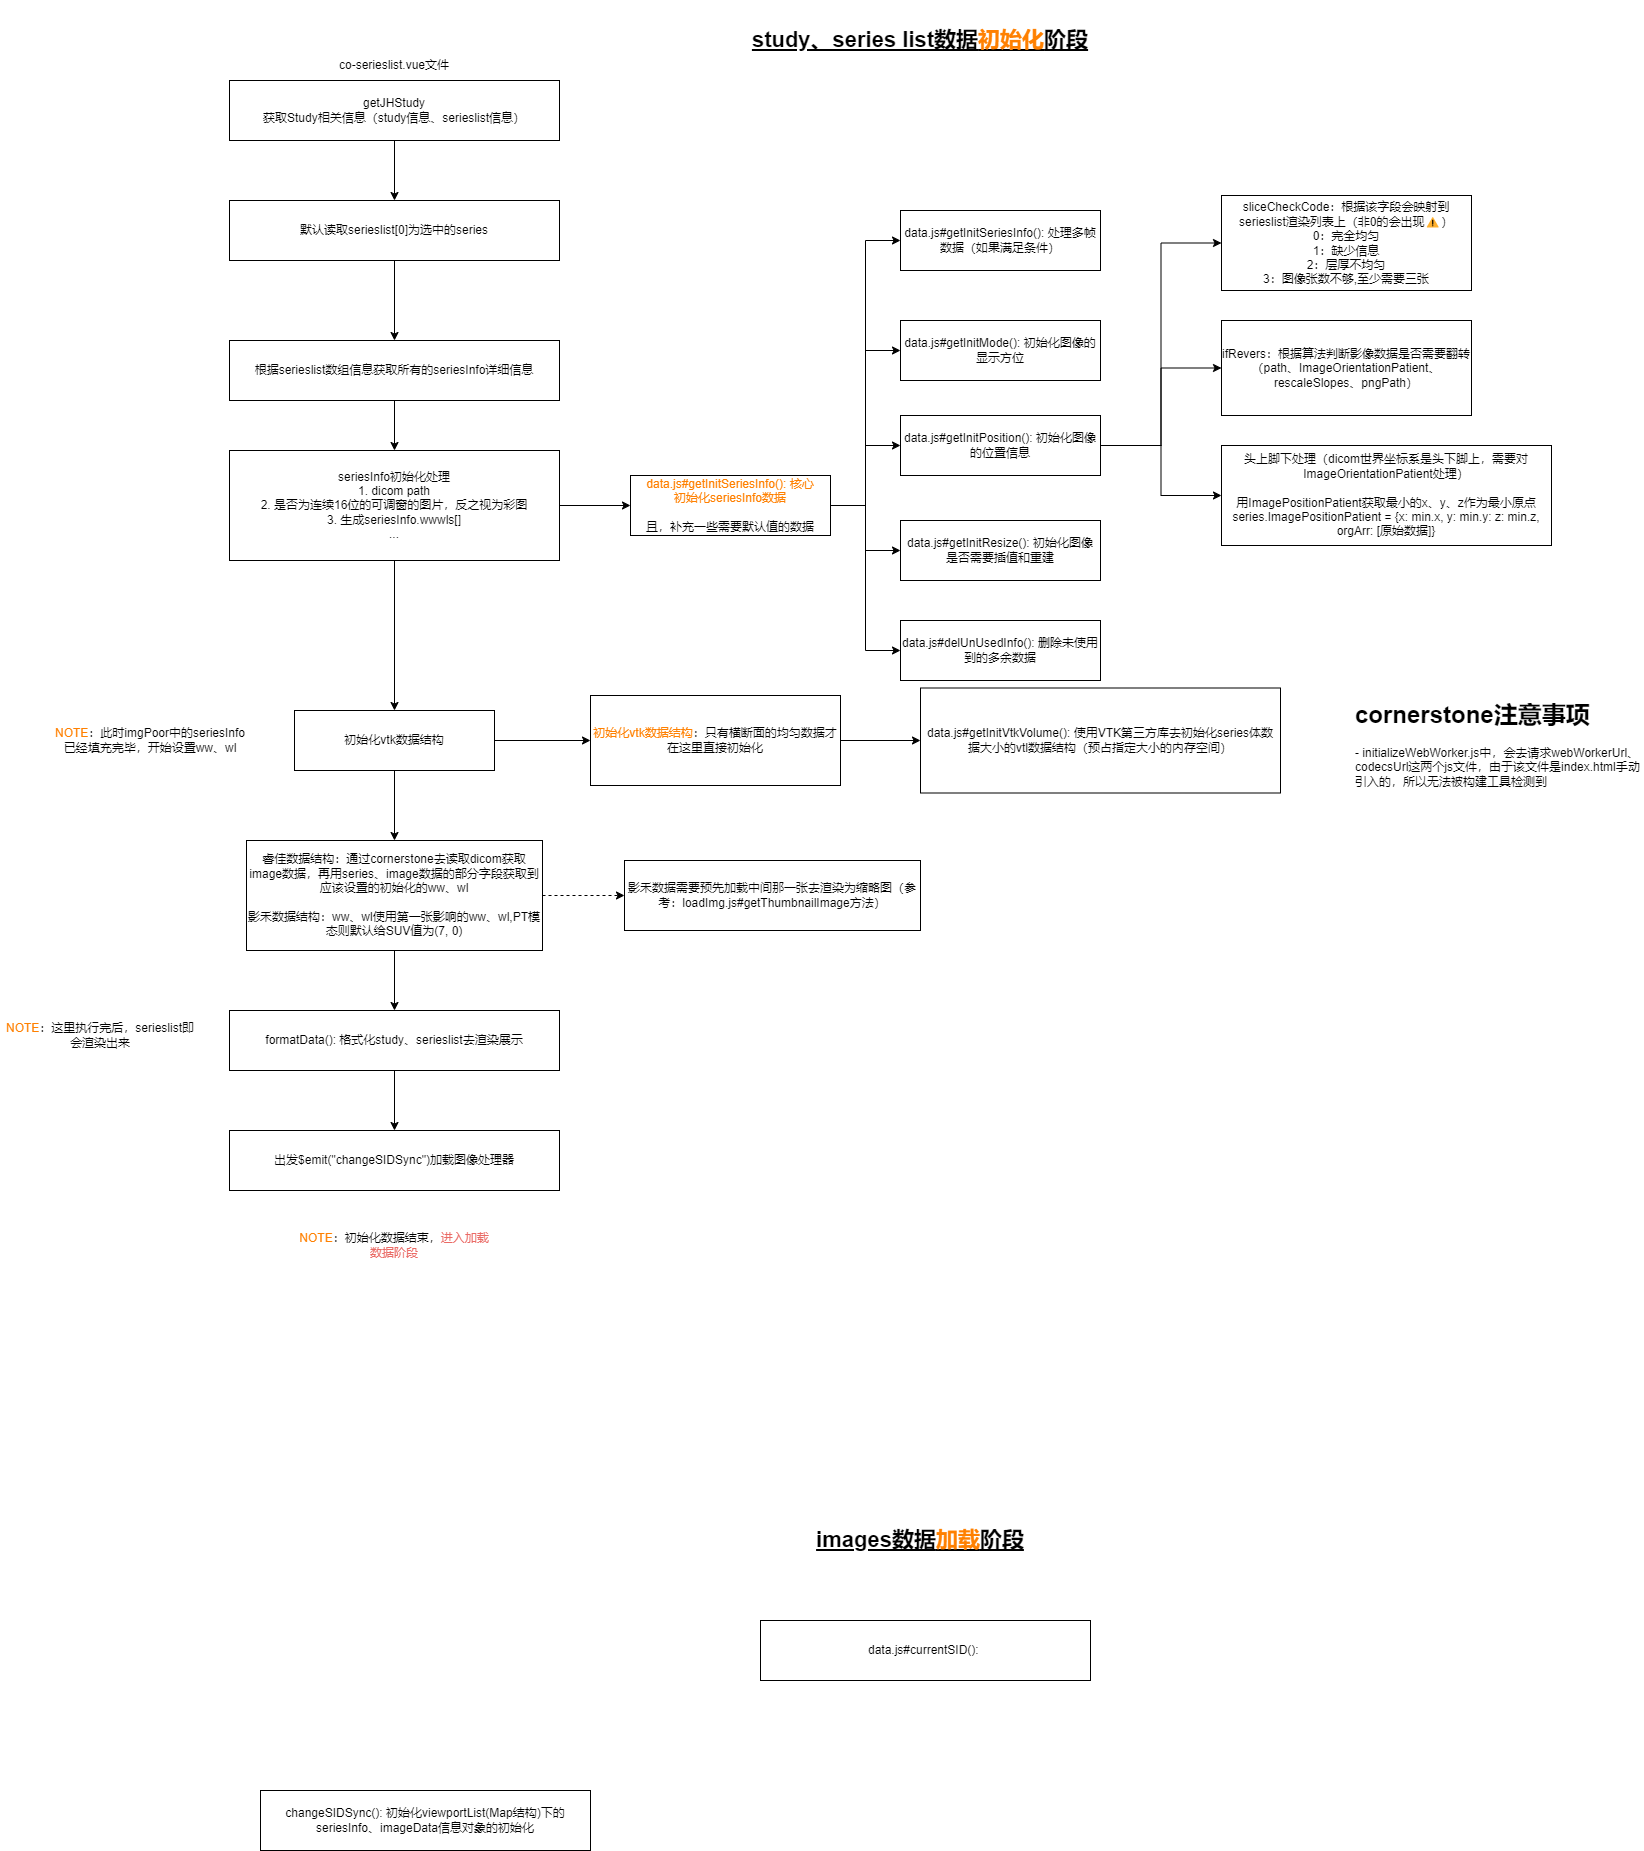

The diagram above was exported from draw.io. Its source (the exported page's mxGraphModel, read from the mxfile embedded in the PNG):
<mxGraphModel dx="1950" dy="962" grid="1" gridSize="10" guides="1" tooltips="1" connect="1" arrows="1" fold="1" page="1" pageScale="1" pageWidth="827" pageHeight="1169" math="0" shadow="0">
  <root>
    <mxCell id="0" />
    <mxCell id="1" parent="0" />
    <mxCell id="z7o4KjjH3xxJEs22kSfh-3" style="edgeStyle=orthogonalEdgeStyle;rounded=0;orthogonalLoop=1;jettySize=auto;html=1;exitX=0.5;exitY=1;exitDx=0;exitDy=0;" parent="1" source="z7o4KjjH3xxJEs22kSfh-1" target="z7o4KjjH3xxJEs22kSfh-2" edge="1">
      <mxGeometry relative="1" as="geometry" />
    </mxCell>
    <mxCell id="z7o4KjjH3xxJEs22kSfh-1" value="getJHStudy&lt;br&gt;获取Study相关信息（study信息、serieslist信息）" style="rounded=0;whiteSpace=wrap;html=1;" parent="1" vertex="1">
      <mxGeometry x="249" y="100" width="330" height="60" as="geometry" />
    </mxCell>
    <mxCell id="z7o4KjjH3xxJEs22kSfh-5" style="edgeStyle=orthogonalEdgeStyle;rounded=0;orthogonalLoop=1;jettySize=auto;html=1;exitX=0.5;exitY=1;exitDx=0;exitDy=0;" parent="1" source="z7o4KjjH3xxJEs22kSfh-2" target="z7o4KjjH3xxJEs22kSfh-4" edge="1">
      <mxGeometry relative="1" as="geometry" />
    </mxCell>
    <mxCell id="z7o4KjjH3xxJEs22kSfh-2" value="默认读取serieslist[0]为选中的series" style="rounded=0;whiteSpace=wrap;html=1;" parent="1" vertex="1">
      <mxGeometry x="249" y="220" width="330" height="60" as="geometry" />
    </mxCell>
    <mxCell id="z7o4KjjH3xxJEs22kSfh-9" style="edgeStyle=orthogonalEdgeStyle;rounded=0;orthogonalLoop=1;jettySize=auto;html=1;exitX=0.5;exitY=1;exitDx=0;exitDy=0;" parent="1" source="z7o4KjjH3xxJEs22kSfh-4" target="z7o4KjjH3xxJEs22kSfh-6" edge="1">
      <mxGeometry relative="1" as="geometry" />
    </mxCell>
    <mxCell id="z7o4KjjH3xxJEs22kSfh-4" value="根据serieslist数组信息获取所有的seriesInfo详细信息" style="rounded=0;whiteSpace=wrap;html=1;" parent="1" vertex="1">
      <mxGeometry x="249" y="360" width="330" height="60" as="geometry" />
    </mxCell>
    <mxCell id="z7o4KjjH3xxJEs22kSfh-8" style="edgeStyle=orthogonalEdgeStyle;rounded=0;orthogonalLoop=1;jettySize=auto;html=1;exitX=1;exitY=0.5;exitDx=0;exitDy=0;" parent="1" source="z7o4KjjH3xxJEs22kSfh-6" target="z7o4KjjH3xxJEs22kSfh-7" edge="1">
      <mxGeometry relative="1" as="geometry" />
    </mxCell>
    <mxCell id="z7o4KjjH3xxJEs22kSfh-12" style="edgeStyle=orthogonalEdgeStyle;rounded=0;orthogonalLoop=1;jettySize=auto;html=1;exitX=0.5;exitY=1;exitDx=0;exitDy=0;" parent="1" source="z7o4KjjH3xxJEs22kSfh-6" target="z7o4KjjH3xxJEs22kSfh-11" edge="1">
      <mxGeometry relative="1" as="geometry" />
    </mxCell>
    <mxCell id="z7o4KjjH3xxJEs22kSfh-6" value="seriesInfo初始化处理&lt;br&gt;1. dicom path&lt;br&gt;2. 是否为连续16位的可调窗的图片，反之视为彩图&lt;br&gt;3. 生成seriesInfo.wwwls[]&lt;br&gt;..." style="rounded=0;whiteSpace=wrap;html=1;" parent="1" vertex="1">
      <mxGeometry x="249" y="470" width="330" height="110" as="geometry" />
    </mxCell>
    <mxCell id="z7o4KjjH3xxJEs22kSfh-21" style="edgeStyle=orthogonalEdgeStyle;rounded=0;orthogonalLoop=1;jettySize=auto;html=1;exitX=1;exitY=0.5;exitDx=0;exitDy=0;entryX=0;entryY=0.5;entryDx=0;entryDy=0;" parent="1" source="z7o4KjjH3xxJEs22kSfh-7" target="z7o4KjjH3xxJEs22kSfh-14" edge="1">
      <mxGeometry relative="1" as="geometry" />
    </mxCell>
    <mxCell id="z7o4KjjH3xxJEs22kSfh-22" style="edgeStyle=orthogonalEdgeStyle;rounded=0;orthogonalLoop=1;jettySize=auto;html=1;exitX=1;exitY=0.5;exitDx=0;exitDy=0;entryX=0;entryY=0.5;entryDx=0;entryDy=0;" parent="1" source="z7o4KjjH3xxJEs22kSfh-7" target="z7o4KjjH3xxJEs22kSfh-15" edge="1">
      <mxGeometry relative="1" as="geometry" />
    </mxCell>
    <mxCell id="z7o4KjjH3xxJEs22kSfh-23" style="edgeStyle=orthogonalEdgeStyle;rounded=0;orthogonalLoop=1;jettySize=auto;html=1;exitX=1;exitY=0.5;exitDx=0;exitDy=0;" parent="1" source="z7o4KjjH3xxJEs22kSfh-7" target="z7o4KjjH3xxJEs22kSfh-16" edge="1">
      <mxGeometry relative="1" as="geometry" />
    </mxCell>
    <mxCell id="z7o4KjjH3xxJEs22kSfh-27" style="edgeStyle=orthogonalEdgeStyle;rounded=0;orthogonalLoop=1;jettySize=auto;html=1;exitX=1;exitY=0.5;exitDx=0;exitDy=0;entryX=0;entryY=0.5;entryDx=0;entryDy=0;" parent="1" source="z7o4KjjH3xxJEs22kSfh-7" target="z7o4KjjH3xxJEs22kSfh-26" edge="1">
      <mxGeometry relative="1" as="geometry" />
    </mxCell>
    <mxCell id="z7o4KjjH3xxJEs22kSfh-29" style="edgeStyle=orthogonalEdgeStyle;rounded=0;orthogonalLoop=1;jettySize=auto;html=1;exitX=1;exitY=0.5;exitDx=0;exitDy=0;entryX=0;entryY=0.5;entryDx=0;entryDy=0;" parent="1" source="z7o4KjjH3xxJEs22kSfh-7" target="z7o4KjjH3xxJEs22kSfh-28" edge="1">
      <mxGeometry relative="1" as="geometry" />
    </mxCell>
    <mxCell id="z7o4KjjH3xxJEs22kSfh-7" value="&lt;font color=&quot;#ff8000&quot;&gt;data.js#getInitSeriesInfo(): 核心&lt;br&gt;初始化seriesInfo数据&lt;/font&gt;&lt;br&gt;&lt;br&gt;且，补充一些需要默认值的数据" style="rounded=0;whiteSpace=wrap;html=1;" parent="1" vertex="1">
      <mxGeometry x="650" y="495" width="200" height="60" as="geometry" />
    </mxCell>
    <mxCell id="z7o4KjjH3xxJEs22kSfh-10" value="co-serieslist.vue文件" style="text;html=1;align=center;verticalAlign=middle;whiteSpace=wrap;rounded=0;" parent="1" vertex="1">
      <mxGeometry x="346" y="70" width="136" height="30" as="geometry" />
    </mxCell>
    <mxCell id="z7o4KjjH3xxJEs22kSfh-32" style="edgeStyle=orthogonalEdgeStyle;rounded=0;orthogonalLoop=1;jettySize=auto;html=1;exitX=1;exitY=0.5;exitDx=0;exitDy=0;" parent="1" source="z7o4KjjH3xxJEs22kSfh-11" target="z7o4KjjH3xxJEs22kSfh-13" edge="1">
      <mxGeometry relative="1" as="geometry" />
    </mxCell>
    <mxCell id="z7o4KjjH3xxJEs22kSfh-37" style="edgeStyle=orthogonalEdgeStyle;rounded=0;orthogonalLoop=1;jettySize=auto;html=1;exitX=0.5;exitY=1;exitDx=0;exitDy=0;" parent="1" source="z7o4KjjH3xxJEs22kSfh-11" target="z7o4KjjH3xxJEs22kSfh-36" edge="1">
      <mxGeometry relative="1" as="geometry" />
    </mxCell>
    <mxCell id="z7o4KjjH3xxJEs22kSfh-11" value="初始化vtk数据结构" style="rounded=0;whiteSpace=wrap;html=1;" parent="1" vertex="1">
      <mxGeometry x="314" y="730" width="200" height="60" as="geometry" />
    </mxCell>
    <mxCell id="z7o4KjjH3xxJEs22kSfh-35" style="edgeStyle=orthogonalEdgeStyle;rounded=0;orthogonalLoop=1;jettySize=auto;html=1;exitX=1;exitY=0.5;exitDx=0;exitDy=0;" parent="1" source="z7o4KjjH3xxJEs22kSfh-13" target="z7o4KjjH3xxJEs22kSfh-33" edge="1">
      <mxGeometry relative="1" as="geometry" />
    </mxCell>
    <mxCell id="z7o4KjjH3xxJEs22kSfh-13" value="&lt;font color=&quot;#ff8000&quot;&gt;初始化vtk数据结构&lt;/font&gt;：只有横断面的均匀数据才在这里直接初始化" style="rounded=0;whiteSpace=wrap;html=1;" parent="1" vertex="1">
      <mxGeometry x="610" y="715" width="250" height="90" as="geometry" />
    </mxCell>
    <mxCell id="z7o4KjjH3xxJEs22kSfh-14" value="data.js#getInitSeriesInfo(): 处理多帧数据（如果满足条件）" style="rounded=0;whiteSpace=wrap;html=1;" parent="1" vertex="1">
      <mxGeometry x="920" y="230" width="200" height="60" as="geometry" />
    </mxCell>
    <mxCell id="z7o4KjjH3xxJEs22kSfh-15" value="data.js#getInitMode(): 初始化图像的显示方位" style="rounded=0;whiteSpace=wrap;html=1;" parent="1" vertex="1">
      <mxGeometry x="920" y="340" width="200" height="60" as="geometry" />
    </mxCell>
    <mxCell id="z7o4KjjH3xxJEs22kSfh-18" style="edgeStyle=orthogonalEdgeStyle;rounded=0;orthogonalLoop=1;jettySize=auto;html=1;exitX=1;exitY=0.5;exitDx=0;exitDy=0;entryX=0;entryY=0.5;entryDx=0;entryDy=0;" parent="1" source="z7o4KjjH3xxJEs22kSfh-16" target="z7o4KjjH3xxJEs22kSfh-17" edge="1">
      <mxGeometry relative="1" as="geometry" />
    </mxCell>
    <mxCell id="z7o4KjjH3xxJEs22kSfh-20" style="edgeStyle=orthogonalEdgeStyle;rounded=0;orthogonalLoop=1;jettySize=auto;html=1;exitX=1;exitY=0.5;exitDx=0;exitDy=0;" parent="1" source="z7o4KjjH3xxJEs22kSfh-16" target="z7o4KjjH3xxJEs22kSfh-19" edge="1">
      <mxGeometry relative="1" as="geometry" />
    </mxCell>
    <mxCell id="z7o4KjjH3xxJEs22kSfh-25" style="edgeStyle=orthogonalEdgeStyle;rounded=0;orthogonalLoop=1;jettySize=auto;html=1;exitX=1;exitY=0.5;exitDx=0;exitDy=0;entryX=0;entryY=0.5;entryDx=0;entryDy=0;" parent="1" source="z7o4KjjH3xxJEs22kSfh-16" target="z7o4KjjH3xxJEs22kSfh-24" edge="1">
      <mxGeometry relative="1" as="geometry" />
    </mxCell>
    <mxCell id="z7o4KjjH3xxJEs22kSfh-16" value="data.js#getInitPosition(): 初始化图像的位置信息" style="rounded=0;whiteSpace=wrap;html=1;" parent="1" vertex="1">
      <mxGeometry x="920" y="435" width="200" height="60" as="geometry" />
    </mxCell>
    <mxCell id="z7o4KjjH3xxJEs22kSfh-17" value="sliceCheckCode：根据该字段会映射到serieslist渲染列表上（非0的会出现⚠）&lt;br&gt;0：完全均匀&lt;br&gt;1：缺少信息&lt;br&gt;2：层厚不均匀&lt;br&gt;3：图像张数不够,至少需要三张" style="rounded=0;whiteSpace=wrap;html=1;" parent="1" vertex="1">
      <mxGeometry x="1241" y="215" width="250" height="95" as="geometry" />
    </mxCell>
    <mxCell id="z7o4KjjH3xxJEs22kSfh-19" value="ifRevers：根据算法判断影像数据是否需要翻转（path、ImageOrientationPatient、rescaleSlopes、pngPath）" style="rounded=0;whiteSpace=wrap;html=1;" parent="1" vertex="1">
      <mxGeometry x="1241" y="340" width="250" height="95" as="geometry" />
    </mxCell>
    <mxCell id="z7o4KjjH3xxJEs22kSfh-24" value="头上脚下处理（dicom世界坐标系是头下脚上，需要对ImageOrientationPatient处理）&lt;br&gt;&lt;br&gt;用ImagePositionPatient获取最小的x、y、z作为最小原点&lt;br&gt;series.ImagePositionPatient = {x: min.x, y: min.y: z: min.z, orgArr: [原始数据]}" style="rounded=0;whiteSpace=wrap;html=1;" parent="1" vertex="1">
      <mxGeometry x="1241" y="465" width="330" height="100" as="geometry" />
    </mxCell>
    <mxCell id="z7o4KjjH3xxJEs22kSfh-26" value="data.js#getInitResize():&amp;nbsp;初始化图像是否需要插值和重建" style="rounded=0;whiteSpace=wrap;html=1;" parent="1" vertex="1">
      <mxGeometry x="920" y="540" width="200" height="60" as="geometry" />
    </mxCell>
    <mxCell id="z7o4KjjH3xxJEs22kSfh-28" value="data.js#delUnUsedInfo(): 删除未使用到的多余数据" style="rounded=0;whiteSpace=wrap;html=1;" parent="1" vertex="1">
      <mxGeometry x="920" y="640" width="200" height="60" as="geometry" />
    </mxCell>
    <mxCell id="z7o4KjjH3xxJEs22kSfh-31" value="&lt;h1&gt;cornerstone注意事项&lt;br&gt;&lt;/h1&gt;&lt;p&gt;- initializeWebWorker.js中，会去请求webWorkerUrl、codecsUrl这两个js文件，由于该文件是index.html手动引入的，所以无法被构建工具检测到&lt;/p&gt;" style="text;html=1;spacing=5;spacingTop=-20;whiteSpace=wrap;overflow=hidden;rounded=0;" parent="1" vertex="1">
      <mxGeometry x="1370" y="715" width="294" height="110" as="geometry" />
    </mxCell>
    <mxCell id="z7o4KjjH3xxJEs22kSfh-33" value="data.js#getInitVtkVolume(): 使用VTK第三方库去初始化series体数据大小的vtl数据结构（预占指定大小的内存空间）" style="rounded=0;whiteSpace=wrap;html=1;" parent="1" vertex="1">
      <mxGeometry x="940" y="707.5" width="360" height="105" as="geometry" />
    </mxCell>
    <mxCell id="z7o4KjjH3xxJEs22kSfh-34" value="&lt;font color=&quot;#ff8000&quot;&gt;NOTE&lt;/font&gt;：此时imgPoor中的seriesInfo已经填充完毕，开始设置ww、wl" style="text;html=1;align=center;verticalAlign=middle;whiteSpace=wrap;rounded=0;" parent="1" vertex="1">
      <mxGeometry x="70" y="725" width="200" height="70" as="geometry" />
    </mxCell>
    <mxCell id="z7o4KjjH3xxJEs22kSfh-40" style="edgeStyle=orthogonalEdgeStyle;rounded=0;orthogonalLoop=1;jettySize=auto;html=1;exitX=1;exitY=0.5;exitDx=0;exitDy=0;dashed=1;" parent="1" source="z7o4KjjH3xxJEs22kSfh-36" target="z7o4KjjH3xxJEs22kSfh-39" edge="1">
      <mxGeometry relative="1" as="geometry" />
    </mxCell>
    <mxCell id="z7o4KjjH3xxJEs22kSfh-44" style="edgeStyle=orthogonalEdgeStyle;rounded=0;orthogonalLoop=1;jettySize=auto;html=1;exitX=0.5;exitY=1;exitDx=0;exitDy=0;" parent="1" source="z7o4KjjH3xxJEs22kSfh-36" target="z7o4KjjH3xxJEs22kSfh-41" edge="1">
      <mxGeometry relative="1" as="geometry" />
    </mxCell>
    <mxCell id="z7o4KjjH3xxJEs22kSfh-36" value="睿佳数据结构：通过cornerstone去读取dicom获取image数据，再用series、image数据的部分字段获取到应该设置的初始化的ww、wl&lt;br&gt;&lt;br&gt;影禾数据结构：ww、wl使用第一张影响的ww、wl,PT模态则默认给SUV值为(7, 0)" style="rounded=0;whiteSpace=wrap;html=1;" parent="1" vertex="1">
      <mxGeometry x="266" y="860" width="296" height="110" as="geometry" />
    </mxCell>
    <mxCell id="z7o4KjjH3xxJEs22kSfh-39" value="影禾数据需要预先加载中间那一张去渲染为缩略图（参考：loadImg.js#getThumbnailImage方法）" style="rounded=0;whiteSpace=wrap;html=1;" parent="1" vertex="1">
      <mxGeometry x="644" y="880" width="296" height="70" as="geometry" />
    </mxCell>
    <mxCell id="z7o4KjjH3xxJEs22kSfh-46" style="edgeStyle=orthogonalEdgeStyle;rounded=0;orthogonalLoop=1;jettySize=auto;html=1;exitX=0.5;exitY=1;exitDx=0;exitDy=0;" parent="1" source="z7o4KjjH3xxJEs22kSfh-41" target="z7o4KjjH3xxJEs22kSfh-45" edge="1">
      <mxGeometry relative="1" as="geometry" />
    </mxCell>
    <mxCell id="z7o4KjjH3xxJEs22kSfh-41" value="formatData(): 格式化study、serieslist去渲染展示" style="rounded=0;whiteSpace=wrap;html=1;" parent="1" vertex="1">
      <mxGeometry x="249" y="1030" width="330" height="60" as="geometry" />
    </mxCell>
    <mxCell id="z7o4KjjH3xxJEs22kSfh-42" value="&lt;font color=&quot;#ff8000&quot;&gt;NOTE&lt;/font&gt;：这里执行完后，serieslist即会渲染出来" style="text;html=1;align=center;verticalAlign=middle;whiteSpace=wrap;rounded=0;" parent="1" vertex="1">
      <mxGeometry x="20" y="1020" width="200" height="70" as="geometry" />
    </mxCell>
    <mxCell id="z7o4KjjH3xxJEs22kSfh-45" value="出发$emit(&quot;changeSIDSync&quot;)加载图像处理器" style="rounded=0;whiteSpace=wrap;html=1;" parent="1" vertex="1">
      <mxGeometry x="249" y="1150" width="330" height="60" as="geometry" />
    </mxCell>
    <mxCell id="z7o4KjjH3xxJEs22kSfh-47" value="&lt;font color=&quot;#ff8000&quot;&gt;NOTE&lt;/font&gt;：初始化数据结束，&lt;font color=&quot;#ea6b66&quot;&gt;进入加载数据阶段&lt;/font&gt;" style="text;html=1;align=center;verticalAlign=middle;whiteSpace=wrap;rounded=0;" parent="1" vertex="1">
      <mxGeometry x="314" y="1230" width="200" height="70" as="geometry" />
    </mxCell>
    <mxCell id="z7o4KjjH3xxJEs22kSfh-48" value="study、series list数据&lt;font color=&quot;#ff8000&quot;&gt;初始化&lt;/font&gt;阶段" style="text;html=1;align=center;verticalAlign=middle;whiteSpace=wrap;rounded=0;fontSize=22;fontStyle=5" parent="1" vertex="1">
      <mxGeometry x="720" y="20" width="440" height="80" as="geometry" />
    </mxCell>
    <mxCell id="RuDKyP-PLv--Fcm8cmHM-1" value="images数据&lt;font color=&quot;#ff8000&quot;&gt;加载&lt;/font&gt;阶段" style="text;html=1;align=center;verticalAlign=middle;whiteSpace=wrap;rounded=0;fontSize=22;fontStyle=5" vertex="1" parent="1">
      <mxGeometry x="720" y="1520" width="440" height="80" as="geometry" />
    </mxCell>
    <mxCell id="RuDKyP-PLv--Fcm8cmHM-2" value="changeSIDSync(): 初始化viewportList(Map结构)下的seriesInfo、imageData信息对象的初始化" style="rounded=0;whiteSpace=wrap;html=1;" vertex="1" parent="1">
      <mxGeometry x="280" y="1810" width="330" height="60" as="geometry" />
    </mxCell>
    <mxCell id="RuDKyP-PLv--Fcm8cmHM-3" value="data.js#currentSID():&amp;nbsp;" style="rounded=0;whiteSpace=wrap;html=1;" vertex="1" parent="1">
      <mxGeometry x="780" y="1640" width="330" height="60" as="geometry" />
    </mxCell>
  </root>
</mxGraphModel>